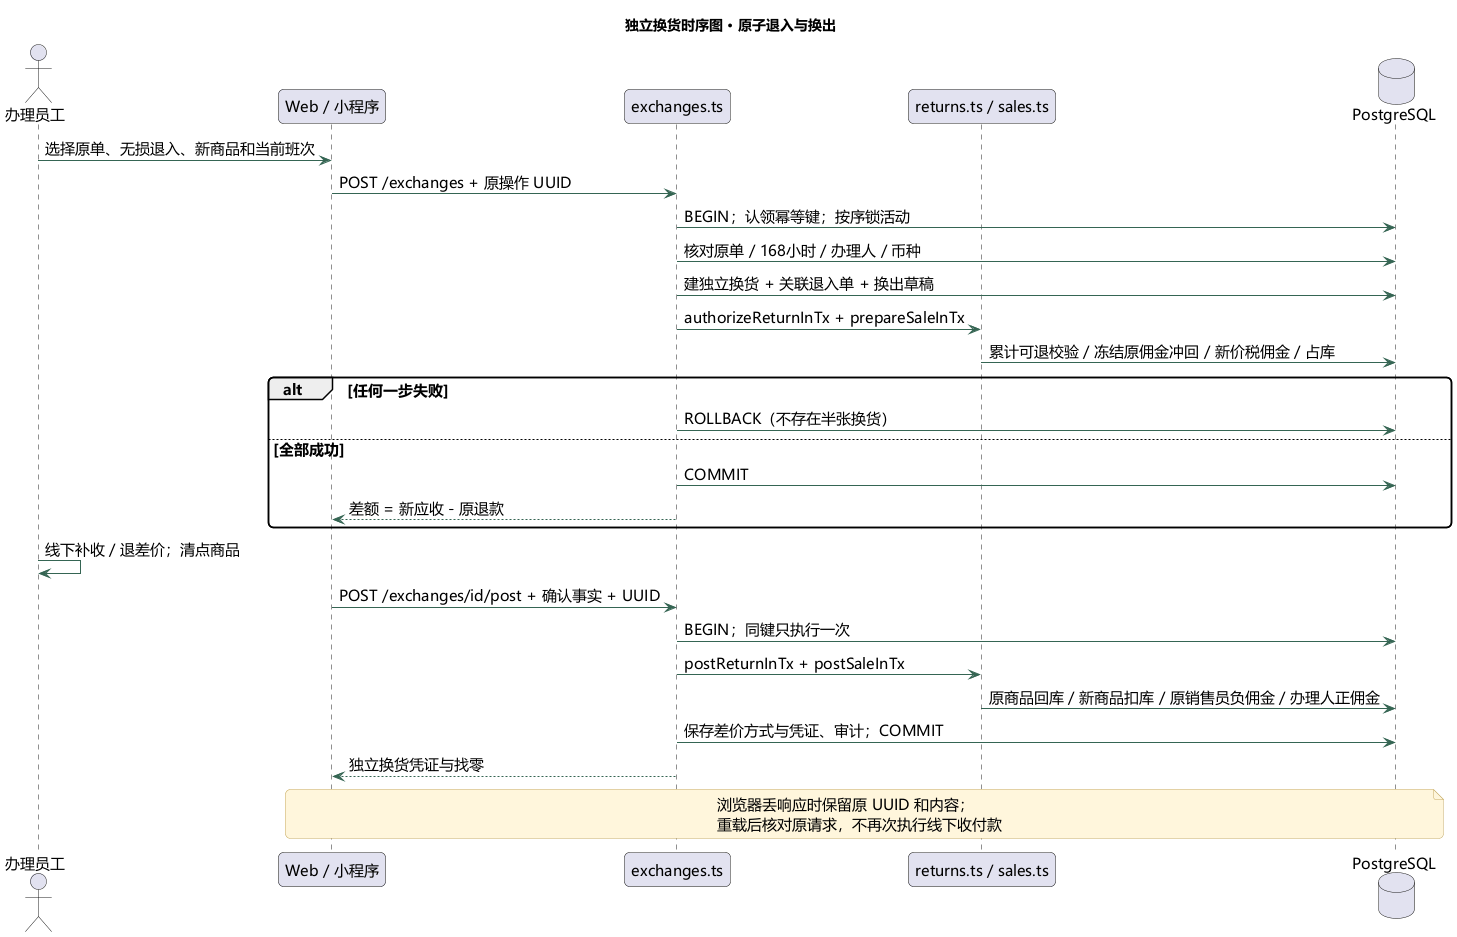

The diagram above was rendered by PlantUML. Its source (embedded in the PNG):
@startuml
skinparam defaultFontName Microsoft YaHei
skinparam defaultFontSize 15
skinparam backgroundColor #FFFFFF
skinparam shadowing false
skinparam roundcorner 10
skinparam ArrowColor #356553
skinparam LineColor #356553
skinparam packageStyle rectangle
skinparam classBackgroundColor #F4F7EF
skinparam classBorderColor #356553
skinparam usecaseBackgroundColor #F4F7EF
skinparam usecaseBorderColor #356553
skinparam stateBackgroundColor #F4F7EF
skinparam stateBorderColor #356553
skinparam noteBackgroundColor #FFF6DC
skinparam noteBorderColor #C7AB63
hide empty members
title 独立换货时序图 · 原子退入与换出
actor 办理员工 as U
participant "Web / 小程序" as C
participant "exchanges.ts" as X
participant "returns.ts / sales.ts" as S
database PostgreSQL as D
U -> C : 选择原单、无损退入、新商品和当前班次
C -> X : POST /exchanges + 原操作 UUID
X -> D : BEGIN；认领幂等键；按序锁活动
X -> D : 核对原单 / 168小时 / 办理人 / 币种
X -> D : 建独立换货 + 关联退入单 + 换出草稿
X -> S : authorizeReturnInTx + prepareSaleInTx
S -> D : 累计可退校验 / 冻结原佣金冲回 / 新价税佣金 / 占库
alt 任何一步失败
X -> D : ROLLBACK（不存在半张换货）
else 全部成功
X -> D : COMMIT
X --> C : 差额 = 新应收 - 原退款
end
U -> U : 线下补收 / 退差价；清点商品
C -> X : POST /exchanges/id/post + 确认事实 + UUID
X -> D : BEGIN；同键只执行一次
X -> S : postReturnInTx + postSaleInTx
S -> D : 原商品回库 / 新商品扣库 / 原销售员负佣金 / 办理人正佣金
X -> D : 保存差价方式与凭证、审计；COMMIT
X --> C : 独立换货凭证与找零
note over C,D : 浏览器丢响应时保留原 UUID 和内容；\n重载后核对原请求，不再次执行线下收付款
@enduml